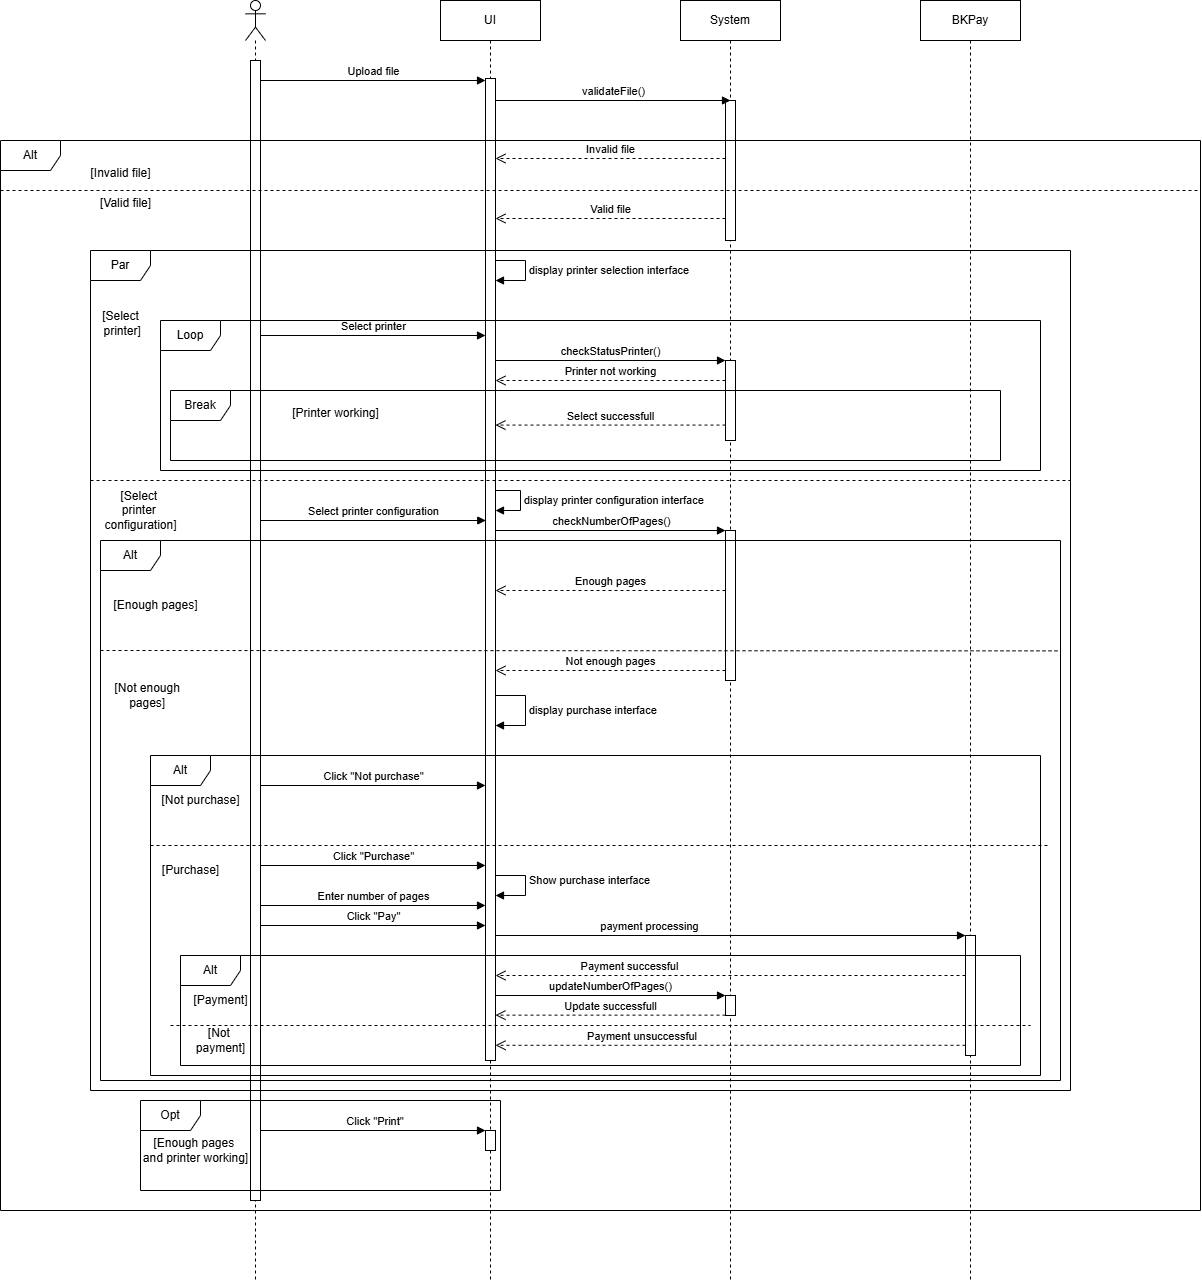

The diagram above was exported from draw.io. Its source (the exported page's mxGraphModel, read from the mxfile embedded in the PNG):
<mxGraphModel dx="2140" dy="557" grid="1" gridSize="10" guides="1" tooltips="1" connect="1" arrows="1" fold="1" page="1" pageScale="1" pageWidth="850" pageHeight="1100" math="0" shadow="0">
  <root>
    <mxCell id="0" />
    <mxCell id="1" parent="0" />
    <mxCell id="aM9ryv3xv72pqoxQDRHE-5" value="System" style="shape=umlLifeline;perimeter=lifelinePerimeter;whiteSpace=wrap;html=1;container=0;dropTarget=0;collapsible=0;recursiveResize=0;outlineConnect=0;portConstraint=eastwest;newEdgeStyle={&quot;edgeStyle&quot;:&quot;elbowEdgeStyle&quot;,&quot;elbow&quot;:&quot;vertical&quot;,&quot;curved&quot;:0,&quot;rounded&quot;:0};" parent="1" vertex="1">
      <mxGeometry x="510" y="40" width="100" height="1280" as="geometry" />
    </mxCell>
    <mxCell id="3wBbSwsCZJVRI7JTPY8f-7" value="" style="html=1;points=[[0,0,0,0,5],[0,1,0,0,-5],[1,0,0,0,5],[1,1,0,0,-5]];perimeter=orthogonalPerimeter;outlineConnect=0;targetShapes=umlLifeline;portConstraint=eastwest;newEdgeStyle={&quot;curved&quot;:0,&quot;rounded&quot;:0};" parent="aM9ryv3xv72pqoxQDRHE-5" vertex="1">
      <mxGeometry x="45" y="100" width="10" height="140" as="geometry" />
    </mxCell>
    <mxCell id="3wBbSwsCZJVRI7JTPY8f-32" value="" style="html=1;points=[[0,0,0,0,5],[0,1,0,0,-5],[1,0,0,0,5],[1,1,0,0,-5]];perimeter=orthogonalPerimeter;outlineConnect=0;targetShapes=umlLifeline;portConstraint=eastwest;newEdgeStyle={&quot;curved&quot;:0,&quot;rounded&quot;:0};" parent="aM9ryv3xv72pqoxQDRHE-5" vertex="1">
      <mxGeometry x="45" y="360" width="10" height="80" as="geometry" />
    </mxCell>
    <mxCell id="3wBbSwsCZJVRI7JTPY8f-1" value="UI" style="shape=umlLifeline;perimeter=lifelinePerimeter;whiteSpace=wrap;html=1;container=0;dropTarget=0;collapsible=0;recursiveResize=0;outlineConnect=0;portConstraint=eastwest;newEdgeStyle={&quot;edgeStyle&quot;:&quot;elbowEdgeStyle&quot;,&quot;elbow&quot;:&quot;vertical&quot;,&quot;curved&quot;:0,&quot;rounded&quot;:0};" parent="1" vertex="1">
      <mxGeometry x="270" y="40" width="100" height="1280" as="geometry" />
    </mxCell>
    <mxCell id="3wBbSwsCZJVRI7JTPY8f-75" value="" style="html=1;points=[[0,0,0,0,5],[0,1,0,0,-5],[1,0,0,0,5],[1,1,0,0,-5]];perimeter=orthogonalPerimeter;outlineConnect=0;targetShapes=umlLifeline;portConstraint=eastwest;newEdgeStyle={&quot;curved&quot;:0,&quot;rounded&quot;:0};" parent="3wBbSwsCZJVRI7JTPY8f-1" vertex="1">
      <mxGeometry x="45" y="78" width="10" height="982" as="geometry" />
    </mxCell>
    <mxCell id="3wBbSwsCZJVRI7JTPY8f-2" value="Upload file" style="html=1;verticalAlign=bottom;endArrow=block;curved=0;rounded=0;" parent="1" target="3wBbSwsCZJVRI7JTPY8f-75" edge="1">
      <mxGeometry width="80" relative="1" as="geometry">
        <mxPoint x="90" y="120" as="sourcePoint" />
        <mxPoint x="290" y="120" as="targetPoint" />
      </mxGeometry>
    </mxCell>
    <mxCell id="3wBbSwsCZJVRI7JTPY8f-6" value="" style="shape=umlLifeline;perimeter=lifelinePerimeter;whiteSpace=wrap;html=1;container=1;dropTarget=0;collapsible=0;recursiveResize=0;outlineConnect=0;portConstraint=eastwest;newEdgeStyle={&quot;curved&quot;:0,&quot;rounded&quot;:0};participant=umlActor;" parent="1" vertex="1">
      <mxGeometry x="75" y="40" width="20" height="1280" as="geometry" />
    </mxCell>
    <mxCell id="3wBbSwsCZJVRI7JTPY8f-3" value="" style="html=1;points=[[0,0,0,0,5],[0,1,0,0,-5],[1,0,0,0,5],[1,1,0,0,-5]];perimeter=orthogonalPerimeter;outlineConnect=0;targetShapes=umlLifeline;portConstraint=eastwest;newEdgeStyle={&quot;curved&quot;:0,&quot;rounded&quot;:0};" parent="3wBbSwsCZJVRI7JTPY8f-6" vertex="1">
      <mxGeometry x="5" y="60" width="10" height="1140" as="geometry" />
    </mxCell>
    <mxCell id="3wBbSwsCZJVRI7JTPY8f-10" value="Alt" style="shape=umlFrame;whiteSpace=wrap;html=1;pointerEvents=0;" parent="1" vertex="1">
      <mxGeometry x="-170" y="180" width="1200" height="1070" as="geometry" />
    </mxCell>
    <mxCell id="3wBbSwsCZJVRI7JTPY8f-11" value="" style="endArrow=none;dashed=1;html=1;rounded=0;" parent="1" edge="1">
      <mxGeometry width="50" height="50" relative="1" as="geometry">
        <mxPoint x="-170" y="230" as="sourcePoint" />
        <mxPoint x="1030" y="230" as="targetPoint" />
      </mxGeometry>
    </mxCell>
    <mxCell id="3wBbSwsCZJVRI7JTPY8f-12" value="BKPay" style="shape=umlLifeline;perimeter=lifelinePerimeter;whiteSpace=wrap;html=1;container=0;dropTarget=0;collapsible=0;recursiveResize=0;outlineConnect=0;portConstraint=eastwest;newEdgeStyle={&quot;edgeStyle&quot;:&quot;elbowEdgeStyle&quot;,&quot;elbow&quot;:&quot;vertical&quot;,&quot;curved&quot;:0,&quot;rounded&quot;:0};" parent="1" vertex="1">
      <mxGeometry x="750" y="40" width="100" height="1280" as="geometry" />
    </mxCell>
    <mxCell id="3wBbSwsCZJVRI7JTPY8f-15" value="validateFile()" style="html=1;verticalAlign=bottom;endArrow=block;curved=0;rounded=0;entryX=0.5;entryY=0;entryDx=0;entryDy=0;entryPerimeter=0;" parent="1" source="3wBbSwsCZJVRI7JTPY8f-75" target="3wBbSwsCZJVRI7JTPY8f-7" edge="1">
      <mxGeometry width="80" relative="1" as="geometry">
        <mxPoint x="340" y="140" as="sourcePoint" />
        <mxPoint x="550" y="140" as="targetPoint" />
      </mxGeometry>
    </mxCell>
    <mxCell id="3wBbSwsCZJVRI7JTPY8f-16" value="[Invalid file]" style="text;html=1;align=center;verticalAlign=middle;resizable=0;points=[];autosize=1;strokeColor=none;fillColor=none;" parent="1" vertex="1">
      <mxGeometry x="-90" y="198" width="80" height="30" as="geometry" />
    </mxCell>
    <mxCell id="3wBbSwsCZJVRI7JTPY8f-17" value="Invalid file" style="html=1;verticalAlign=bottom;endArrow=open;dashed=1;endSize=8;curved=0;rounded=0;" parent="1" target="3wBbSwsCZJVRI7JTPY8f-75" edge="1">
      <mxGeometry x="0.004" relative="1" as="geometry">
        <mxPoint x="555" y="197.9999999999999" as="sourcePoint" />
        <mxPoint x="350" y="200" as="targetPoint" />
        <mxPoint as="offset" />
      </mxGeometry>
    </mxCell>
    <mxCell id="3wBbSwsCZJVRI7JTPY8f-18" value="[Valid file]" style="text;html=1;align=center;verticalAlign=middle;resizable=0;points=[];autosize=1;strokeColor=none;fillColor=none;" parent="1" vertex="1">
      <mxGeometry x="-80" y="228" width="70" height="30" as="geometry" />
    </mxCell>
    <mxCell id="3wBbSwsCZJVRI7JTPY8f-19" value="Par" style="shape=umlFrame;whiteSpace=wrap;html=1;pointerEvents=0;" parent="1" vertex="1">
      <mxGeometry x="-80" y="290" width="980" height="840" as="geometry" />
    </mxCell>
    <mxCell id="3wBbSwsCZJVRI7JTPY8f-20" value="" style="endArrow=none;dashed=1;html=1;rounded=0;" parent="1" edge="1">
      <mxGeometry width="50" height="50" relative="1" as="geometry">
        <mxPoint x="-80" y="520" as="sourcePoint" />
        <mxPoint x="900" y="520" as="targetPoint" />
      </mxGeometry>
    </mxCell>
    <mxCell id="3wBbSwsCZJVRI7JTPY8f-21" value="Valid file" style="html=1;verticalAlign=bottom;endArrow=open;dashed=1;endSize=8;curved=0;rounded=0;" parent="1" edge="1">
      <mxGeometry relative="1" as="geometry">
        <mxPoint x="555" y="258" as="sourcePoint" />
        <mxPoint x="325" y="258" as="targetPoint" />
        <mxPoint as="offset" />
      </mxGeometry>
    </mxCell>
    <mxCell id="3wBbSwsCZJVRI7JTPY8f-22" value="[Select&lt;div&gt;&amp;nbsp;printer]&lt;/div&gt;" style="text;html=1;align=center;verticalAlign=middle;resizable=0;points=[];autosize=1;strokeColor=none;fillColor=none;" parent="1" vertex="1">
      <mxGeometry x="-80" y="343" width="60" height="40" as="geometry" />
    </mxCell>
    <mxCell id="3wBbSwsCZJVRI7JTPY8f-23" value="[Select&amp;nbsp;&lt;div&gt;printer&amp;nbsp;&lt;/div&gt;&lt;div&gt;configuration]&lt;/div&gt;" style="text;html=1;align=center;verticalAlign=middle;resizable=0;points=[];autosize=1;strokeColor=none;fillColor=none;" parent="1" vertex="1">
      <mxGeometry x="-80" y="520" width="100" height="60" as="geometry" />
    </mxCell>
    <mxCell id="3wBbSwsCZJVRI7JTPY8f-25" value="display printer selection interface" style="html=1;align=left;spacingLeft=2;endArrow=block;rounded=0;edgeStyle=orthogonalEdgeStyle;curved=0;rounded=0;" parent="1" source="3wBbSwsCZJVRI7JTPY8f-75" edge="1">
      <mxGeometry relative="1" as="geometry">
        <mxPoint x="320" y="300" as="sourcePoint" />
        <Array as="points">
          <mxPoint x="355" y="300" />
          <mxPoint x="355" y="320" />
        </Array>
        <mxPoint x="325" y="320" as="targetPoint" />
      </mxGeometry>
    </mxCell>
    <mxCell id="3wBbSwsCZJVRI7JTPY8f-27" value="Select printer" style="html=1;verticalAlign=bottom;endArrow=block;curved=0;rounded=0;" parent="1" edge="1">
      <mxGeometry width="80" relative="1" as="geometry">
        <mxPoint x="90" y="375" as="sourcePoint" />
        <mxPoint x="315" y="375" as="targetPoint" />
      </mxGeometry>
    </mxCell>
    <mxCell id="3wBbSwsCZJVRI7JTPY8f-35" value="Loop" style="shape=umlFrame;whiteSpace=wrap;html=1;pointerEvents=0;" parent="1" vertex="1">
      <mxGeometry x="-10" y="360" width="880" height="150" as="geometry" />
    </mxCell>
    <mxCell id="3wBbSwsCZJVRI7JTPY8f-42" value="Select printer configuration" style="html=1;verticalAlign=bottom;endArrow=block;curved=0;rounded=0;entryX=0.027;entryY=0.698;entryDx=0;entryDy=0;entryPerimeter=0;" parent="1" edge="1">
      <mxGeometry width="80" relative="1" as="geometry">
        <mxPoint x="89.99999999999977" y="560" as="sourcePoint" />
        <mxPoint x="315.27" y="560" as="targetPoint" />
      </mxGeometry>
    </mxCell>
    <mxCell id="3wBbSwsCZJVRI7JTPY8f-43" value="" style="html=1;points=[[0,0,0,0,5],[0,1,0,0,-5],[1,0,0,0,5],[1,1,0,0,-5]];perimeter=orthogonalPerimeter;outlineConnect=0;targetShapes=umlLifeline;portConstraint=eastwest;newEdgeStyle={&quot;curved&quot;:0,&quot;rounded&quot;:0};" parent="1" vertex="1">
      <mxGeometry x="555" y="570" width="10" height="150" as="geometry" />
    </mxCell>
    <mxCell id="3wBbSwsCZJVRI7JTPY8f-44" value="checkNumberOfPages()" style="html=1;verticalAlign=bottom;endArrow=block;curved=0;rounded=0;entryX=0;entryY=0;entryDx=0;entryDy=5;entryPerimeter=0;" parent="1" edge="1">
      <mxGeometry x="0.0048" width="80" relative="1" as="geometry">
        <mxPoint x="325" y="570" as="sourcePoint" />
        <mxPoint x="555" y="570" as="targetPoint" />
        <mxPoint as="offset" />
      </mxGeometry>
    </mxCell>
    <mxCell id="3wBbSwsCZJVRI7JTPY8f-49" value="Not enough pages" style="html=1;verticalAlign=bottom;endArrow=open;dashed=1;endSize=8;curved=0;rounded=0;" parent="1" edge="1">
      <mxGeometry relative="1" as="geometry">
        <mxPoint x="555" y="710" as="sourcePoint" />
        <mxPoint x="325" y="710" as="targetPoint" />
      </mxGeometry>
    </mxCell>
    <mxCell id="3wBbSwsCZJVRI7JTPY8f-51" value="display&amp;nbsp;purchase interface" style="html=1;align=left;spacingLeft=2;endArrow=block;rounded=0;edgeStyle=orthogonalEdgeStyle;curved=0;rounded=0;" parent="1" edge="1">
      <mxGeometry relative="1" as="geometry">
        <mxPoint x="325" y="735" as="sourcePoint" />
        <Array as="points">
          <mxPoint x="355" y="735" />
          <mxPoint x="355" y="765" />
        </Array>
        <mxPoint x="325" y="764.9999999999998" as="targetPoint" />
      </mxGeometry>
    </mxCell>
    <mxCell id="3wBbSwsCZJVRI7JTPY8f-52" value="Alt" style="shape=umlFrame;whiteSpace=wrap;html=1;pointerEvents=0;" parent="1" vertex="1">
      <mxGeometry x="-20" y="795" width="890" height="320" as="geometry" />
    </mxCell>
    <mxCell id="3wBbSwsCZJVRI7JTPY8f-53" value="Click &quot;Not purchase&quot;" style="html=1;verticalAlign=bottom;endArrow=block;curved=0;rounded=0;" parent="1" edge="1">
      <mxGeometry width="80" relative="1" as="geometry">
        <mxPoint x="90" y="825" as="sourcePoint" />
        <mxPoint x="315" y="825" as="targetPoint" />
      </mxGeometry>
    </mxCell>
    <mxCell id="3wBbSwsCZJVRI7JTPY8f-31" value="checkStatusPrinter()" style="html=1;verticalAlign=bottom;endArrow=block;curved=0;rounded=0;entryX=-0.038;entryY=0.627;entryDx=0;entryDy=0;entryPerimeter=0;" parent="1" edge="1">
      <mxGeometry width="80" relative="1" as="geometry">
        <mxPoint x="325" y="400.0000000000001" as="sourcePoint" />
        <mxPoint x="554.9999999999999" y="400.0000000000001" as="targetPoint" />
      </mxGeometry>
    </mxCell>
    <mxCell id="3wBbSwsCZJVRI7JTPY8f-33" value="Printer not working" style="html=1;verticalAlign=bottom;endArrow=open;dashed=1;endSize=8;curved=0;rounded=0;" parent="1" edge="1">
      <mxGeometry relative="1" as="geometry">
        <mxPoint x="555" y="420" as="sourcePoint" />
        <mxPoint x="325" y="420" as="targetPoint" />
      </mxGeometry>
    </mxCell>
    <mxCell id="3wBbSwsCZJVRI7JTPY8f-57" value="Click &quot;Purchase&quot;" style="html=1;verticalAlign=bottom;endArrow=block;curved=0;rounded=0;" parent="1" edge="1">
      <mxGeometry x="0.0032" width="80" relative="1" as="geometry">
        <mxPoint x="90" y="905" as="sourcePoint" />
        <mxPoint x="315" y="904.9999999999998" as="targetPoint" />
        <mxPoint as="offset" />
      </mxGeometry>
    </mxCell>
    <mxCell id="3wBbSwsCZJVRI7JTPY8f-58" value="Enter number of pages" style="html=1;verticalAlign=bottom;endArrow=block;curved=0;rounded=0;" parent="1" edge="1">
      <mxGeometry width="80" relative="1" as="geometry">
        <mxPoint x="90" y="945" as="sourcePoint" />
        <mxPoint x="315" y="945" as="targetPoint" />
      </mxGeometry>
    </mxCell>
    <mxCell id="3wBbSwsCZJVRI7JTPY8f-59" value="Click &quot;Pay&quot;" style="html=1;verticalAlign=bottom;endArrow=block;curved=0;rounded=0;" parent="1" edge="1">
      <mxGeometry width="80" relative="1" as="geometry">
        <mxPoint x="90" y="965" as="sourcePoint" />
        <mxPoint x="315" y="965" as="targetPoint" />
      </mxGeometry>
    </mxCell>
    <mxCell id="3wBbSwsCZJVRI7JTPY8f-60" value="payment processing" style="html=1;verticalAlign=bottom;endArrow=block;curved=0;rounded=0;" parent="1" edge="1">
      <mxGeometry x="-0.3404" width="80" relative="1" as="geometry">
        <mxPoint x="325" y="975" as="sourcePoint" />
        <mxPoint x="795" y="975" as="targetPoint" />
        <mxPoint x="-1" as="offset" />
      </mxGeometry>
    </mxCell>
    <mxCell id="3wBbSwsCZJVRI7JTPY8f-61" value="" style="html=1;points=[[0,0,0,0,5],[0,1,0,0,-5],[1,0,0,0,5],[1,1,0,0,-5]];perimeter=orthogonalPerimeter;outlineConnect=0;targetShapes=umlLifeline;portConstraint=eastwest;newEdgeStyle={&quot;curved&quot;:0,&quot;rounded&quot;:0};" parent="1" vertex="1">
      <mxGeometry x="795" y="975" width="10" height="120" as="geometry" />
    </mxCell>
    <mxCell id="3wBbSwsCZJVRI7JTPY8f-62" value="Alt" style="shape=umlFrame;whiteSpace=wrap;html=1;pointerEvents=0;" parent="1" vertex="1">
      <mxGeometry x="10" y="995" width="840" height="110" as="geometry" />
    </mxCell>
    <mxCell id="3wBbSwsCZJVRI7JTPY8f-67" value="Payment successful" style="html=1;verticalAlign=bottom;endArrow=open;dashed=1;endSize=8;curved=0;rounded=0;" parent="1" edge="1">
      <mxGeometry x="0.4255" relative="1" as="geometry">
        <mxPoint x="795" y="1015" as="sourcePoint" />
        <mxPoint x="325" y="1015" as="targetPoint" />
        <mxPoint x="-1" as="offset" />
      </mxGeometry>
    </mxCell>
    <mxCell id="3wBbSwsCZJVRI7JTPY8f-69" value="updateNumberOfPages()" style="html=1;verticalAlign=bottom;endArrow=block;curved=0;rounded=0;" parent="1" target="3wBbSwsCZJVRI7JTPY8f-70" edge="1">
      <mxGeometry x="0.0026" width="80" relative="1" as="geometry">
        <mxPoint x="325" y="1034.9999999999998" as="sourcePoint" />
        <mxPoint x="410" y="1035" as="targetPoint" />
        <mxPoint as="offset" />
      </mxGeometry>
    </mxCell>
    <mxCell id="3wBbSwsCZJVRI7JTPY8f-70" value="" style="html=1;points=[[0,0,0,0,5],[0,1,0,0,-5],[1,0,0,0,5],[1,1,0,0,-5]];perimeter=orthogonalPerimeter;outlineConnect=0;targetShapes=umlLifeline;portConstraint=eastwest;newEdgeStyle={&quot;curved&quot;:0,&quot;rounded&quot;:0};" parent="1" vertex="1">
      <mxGeometry x="555" y="1035" width="10" height="20" as="geometry" />
    </mxCell>
    <mxCell id="3wBbSwsCZJVRI7JTPY8f-72" value="&amp;nbsp;Payment unsuccessful" style="html=1;verticalAlign=bottom;endArrow=open;dashed=1;endSize=8;curved=0;rounded=0;" parent="1" edge="1">
      <mxGeometry x="0.383" relative="1" as="geometry">
        <mxPoint x="795" y="1084.79" as="sourcePoint" />
        <mxPoint x="325" y="1084.79" as="targetPoint" />
        <mxPoint as="offset" />
      </mxGeometry>
    </mxCell>
    <mxCell id="3wBbSwsCZJVRI7JTPY8f-73" value="" style="endArrow=none;dashed=1;html=1;rounded=0;" parent="1" edge="1">
      <mxGeometry width="50" height="50" relative="1" as="geometry">
        <mxPoint y="1065" as="sourcePoint" />
        <mxPoint x="860" y="1065" as="targetPoint" />
      </mxGeometry>
    </mxCell>
    <mxCell id="3wBbSwsCZJVRI7JTPY8f-74" value="" style="endArrow=none;dashed=1;html=1;rounded=0;" parent="1" edge="1">
      <mxGeometry width="50" height="50" relative="1" as="geometry">
        <mxPoint x="-20" y="885" as="sourcePoint" />
        <mxPoint x="880" y="885" as="targetPoint" />
      </mxGeometry>
    </mxCell>
    <mxCell id="3wBbSwsCZJVRI7JTPY8f-78" value="" style="html=1;points=[[0,0,0,0,5],[0,1,0,0,-5],[1,0,0,0,5],[1,1,0,0,-5]];perimeter=orthogonalPerimeter;outlineConnect=0;targetShapes=umlLifeline;portConstraint=eastwest;newEdgeStyle={&quot;curved&quot;:0,&quot;rounded&quot;:0};" parent="1" vertex="1">
      <mxGeometry x="315" y="1170" width="10" height="20" as="geometry" />
    </mxCell>
    <mxCell id="3wBbSwsCZJVRI7JTPY8f-80" value="&amp;nbsp;Click &quot;Print&quot;" style="html=1;verticalAlign=bottom;endArrow=block;curved=0;rounded=0;" parent="1" target="3wBbSwsCZJVRI7JTPY8f-78" edge="1">
      <mxGeometry width="80" relative="1" as="geometry">
        <mxPoint x="90" y="1170" as="sourcePoint" />
        <mxPoint x="170" y="1170" as="targetPoint" />
      </mxGeometry>
    </mxCell>
    <mxCell id="3wBbSwsCZJVRI7JTPY8f-81" value="Opt" style="shape=umlFrame;whiteSpace=wrap;html=1;pointerEvents=0;" parent="1" vertex="1">
      <mxGeometry x="-30" y="1140" width="360" height="90" as="geometry" />
    </mxCell>
    <mxCell id="3wBbSwsCZJVRI7JTPY8f-82" value="[Enough pages&amp;nbsp;&lt;div&gt;and printer working]&lt;/div&gt;" style="text;html=1;align=center;verticalAlign=middle;resizable=0;points=[];autosize=1;strokeColor=none;fillColor=none;" parent="1" vertex="1">
      <mxGeometry x="-40" y="1170" width="130" height="40" as="geometry" />
    </mxCell>
    <mxCell id="7Us5gcilOfdWQD7GcKut-4" value="Show purchase interface" style="html=1;align=left;spacingLeft=2;endArrow=block;rounded=0;edgeStyle=orthogonalEdgeStyle;curved=0;rounded=0;" parent="1" edge="1">
      <mxGeometry x="0.0031" relative="1" as="geometry">
        <mxPoint x="325" y="905" as="sourcePoint" />
        <Array as="points">
          <mxPoint x="325" y="915" />
          <mxPoint x="355" y="915" />
          <mxPoint x="355" y="935" />
        </Array>
        <mxPoint as="offset" />
        <mxPoint x="325" y="934.9999999999998" as="targetPoint" />
      </mxGeometry>
    </mxCell>
    <mxCell id="YyD2S0OaQZ2-neIekovp-1" value="[Not purchase]" style="text;html=1;align=center;verticalAlign=middle;resizable=0;points=[];autosize=1;strokeColor=none;fillColor=none;" parent="1" vertex="1">
      <mxGeometry x="-20" y="825" width="100" height="30" as="geometry" />
    </mxCell>
    <mxCell id="YyD2S0OaQZ2-neIekovp-2" value="[Purchase]" style="text;html=1;align=center;verticalAlign=middle;resizable=0;points=[];autosize=1;strokeColor=none;fillColor=none;" parent="1" vertex="1">
      <mxGeometry x="-20" y="895" width="80" height="30" as="geometry" />
    </mxCell>
    <mxCell id="YyD2S0OaQZ2-neIekovp-3" value="[Payment]" style="text;html=1;align=center;verticalAlign=middle;resizable=0;points=[];autosize=1;strokeColor=none;fillColor=none;" parent="1" vertex="1">
      <mxGeometry x="10" y="1025" width="80" height="30" as="geometry" />
    </mxCell>
    <mxCell id="YyD2S0OaQZ2-neIekovp-4" value="[Not&amp;nbsp;&lt;div&gt;payment]&lt;/div&gt;" style="text;html=1;align=center;verticalAlign=middle;resizable=0;points=[];autosize=1;strokeColor=none;fillColor=none;" parent="1" vertex="1">
      <mxGeometry x="15" y="1060" width="70" height="40" as="geometry" />
    </mxCell>
    <mxCell id="YyD2S0OaQZ2-neIekovp-5" value="display printer configuration interface" style="html=1;align=left;spacingLeft=2;endArrow=block;rounded=0;edgeStyle=orthogonalEdgeStyle;curved=0;rounded=0;" parent="1" edge="1">
      <mxGeometry relative="1" as="geometry">
        <mxPoint x="325" y="530" as="sourcePoint" />
        <Array as="points">
          <mxPoint x="350" y="530" />
          <mxPoint x="350" y="550" />
        </Array>
        <mxPoint x="325" y="550" as="targetPoint" />
      </mxGeometry>
    </mxCell>
    <mxCell id="YyD2S0OaQZ2-neIekovp-6" value="Update successfull" style="html=1;verticalAlign=bottom;endArrow=open;dashed=1;endSize=8;curved=0;rounded=0;" parent="1" edge="1">
      <mxGeometry relative="1" as="geometry">
        <mxPoint x="555" y="1054.65" as="sourcePoint" />
        <mxPoint x="325" y="1054.65" as="targetPoint" />
      </mxGeometry>
    </mxCell>
    <mxCell id="YyD2S0OaQZ2-neIekovp-7" value="Alt" style="shape=umlFrame;whiteSpace=wrap;html=1;pointerEvents=0;" parent="1" vertex="1">
      <mxGeometry x="-70" y="580" width="960" height="540" as="geometry" />
    </mxCell>
    <mxCell id="YyD2S0OaQZ2-neIekovp-8" value="&amp;nbsp;[Not enough&lt;div&gt;&amp;nbsp;pages]&lt;/div&gt;" style="text;html=1;align=center;verticalAlign=middle;resizable=0;points=[];autosize=1;strokeColor=none;fillColor=none;" parent="1" vertex="1">
      <mxGeometry x="-70" y="715" width="90" height="40" as="geometry" />
    </mxCell>
    <mxCell id="YyD2S0OaQZ2-neIekovp-10" value="[Enough pages]" style="text;html=1;align=center;verticalAlign=middle;resizable=0;points=[];autosize=1;strokeColor=none;fillColor=none;" parent="1" vertex="1">
      <mxGeometry x="-70" y="630" width="110" height="30" as="geometry" />
    </mxCell>
    <mxCell id="YyD2S0OaQZ2-neIekovp-12" value="Break" style="shape=umlFrame;whiteSpace=wrap;html=1;pointerEvents=0;" parent="1" vertex="1">
      <mxGeometry y="430" width="830" height="70" as="geometry" />
    </mxCell>
    <mxCell id="YyD2S0OaQZ2-neIekovp-13" value="Select successfull" style="html=1;verticalAlign=bottom;endArrow=open;dashed=1;endSize=8;curved=0;rounded=0;" parent="1" edge="1">
      <mxGeometry relative="1" as="geometry">
        <mxPoint x="555" y="464.58" as="sourcePoint" />
        <mxPoint x="325" y="464.58" as="targetPoint" />
      </mxGeometry>
    </mxCell>
    <mxCell id="YyD2S0OaQZ2-neIekovp-14" value="[Printer working]" style="text;html=1;align=center;verticalAlign=middle;resizable=0;points=[];autosize=1;strokeColor=none;fillColor=none;" parent="1" vertex="1">
      <mxGeometry x="110" y="438" width="110" height="30" as="geometry" />
    </mxCell>
    <mxCell id="YyD2S0OaQZ2-neIekovp-15" value="" style="endArrow=none;dashed=1;html=1;rounded=0;entryX=1;entryY=0.811;entryDx=0;entryDy=0;entryPerimeter=0;" parent="1" edge="1">
      <mxGeometry width="50" height="50" relative="1" as="geometry">
        <mxPoint x="-70" y="690" as="sourcePoint" />
        <mxPoint x="890" y="690.3800000000001" as="targetPoint" />
      </mxGeometry>
    </mxCell>
    <mxCell id="YyD2S0OaQZ2-neIekovp-16" value="Enough pages" style="html=1;verticalAlign=bottom;endArrow=open;dashed=1;endSize=8;curved=0;rounded=0;" parent="1" edge="1">
      <mxGeometry relative="1" as="geometry">
        <mxPoint x="555" y="630" as="sourcePoint" />
        <mxPoint x="325" y="630" as="targetPoint" />
      </mxGeometry>
    </mxCell>
  </root>
</mxGraphModel>